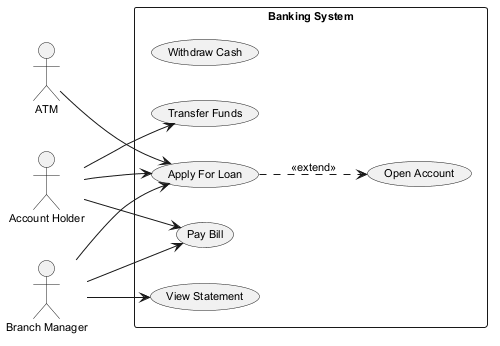

The diagram above was rendered by PlantUML. Its source (embedded in the PNG):
@startuml
skinparam backgroundColor #FFFFFF
skinparam classBackgroundColor #F1F8E9
skinparam classBorderColor #33691E
skinparam defaultFontSize 11
left to right direction
actor "Account Holder" as AH
actor "Branch Manager" as BM
actor "ATM" as A
rectangle "Banking System" {
  usecase "Withdraw Cash" as UC_WithdrawCash
  usecase "View Statement" as UC_ViewStatement
  usecase "Open Account" as UC_OpenAccount
  usecase "Pay Bill" as UC_PayBill
  usecase "Apply For Loan" as UC_ApplyForLoan
  usecase "Transfer Funds" as UC_TransferFunds
}
AH --> UC_ApplyForLoan
AH --> UC_TransferFunds
AH --> UC_PayBill
BM --> UC_ApplyForLoan
BM --> UC_ViewStatement
BM --> UC_PayBill
A --> UC_ApplyForLoan
UC_ApplyForLoan ..> UC_OpenAccount : <<extend>>
@enduml